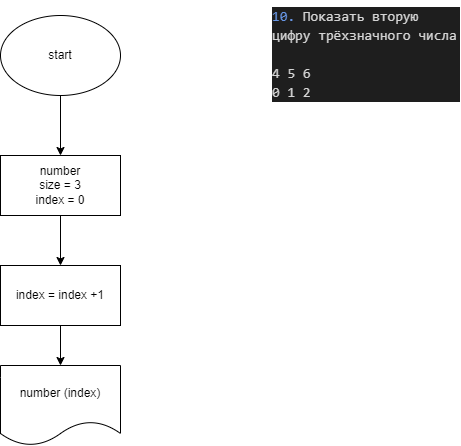

The diagram above was exported from draw.io. Its source (the exported page's mxGraphModel, read from the mxfile embedded in the PNG):
<mxGraphModel dx="974" dy="389" grid="1" gridSize="10" guides="1" tooltips="1" connect="1" arrows="1" fold="1" page="1" pageScale="1" pageWidth="827" pageHeight="1169" math="0" shadow="0">
  <root>
    <mxCell id="0" />
    <mxCell id="1" parent="0" />
    <mxCell id="5" value="" style="edgeStyle=none;html=1;" edge="1" parent="1" source="2" target="4">
      <mxGeometry relative="1" as="geometry" />
    </mxCell>
    <mxCell id="2" value="start" style="ellipse;whiteSpace=wrap;html=1;" vertex="1" parent="1">
      <mxGeometry x="320" y="30" width="120" height="80" as="geometry" />
    </mxCell>
    <mxCell id="13" value="" style="edgeStyle=none;html=1;" edge="1" parent="1" source="4" target="12">
      <mxGeometry relative="1" as="geometry" />
    </mxCell>
    <mxCell id="4" value="number&lt;br&gt;size = 3&lt;br&gt;index = 0" style="whiteSpace=wrap;html=1;" vertex="1" parent="1">
      <mxGeometry x="320" y="170" width="120" height="60" as="geometry" />
    </mxCell>
    <mxCell id="6" value="&lt;div style=&quot;color: rgb(212 , 212 , 212) ; background-color: rgb(30 , 30 , 30) ; font-family: &amp;#34;consolas&amp;#34; , &amp;#34;courier new&amp;#34; , monospace ; font-weight: normal ; font-size: 14px ; line-height: 19px&quot;&gt;&lt;div&gt;&lt;span style=&quot;color: #6796e6&quot;&gt;10.&lt;/span&gt;&lt;span style=&quot;color: #d4d4d4&quot;&gt; Показать вторую цифру трёхзначного числа&lt;/span&gt;&lt;/div&gt;&lt;div&gt;&lt;span style=&quot;color: #d4d4d4&quot;&gt;&lt;br&gt;&lt;/span&gt;&lt;/div&gt;&lt;div&gt;&lt;span style=&quot;color: #d4d4d4&quot;&gt;4 5 6&lt;/span&gt;&lt;/div&gt;&lt;div&gt;&lt;span style=&quot;color: #d4d4d4&quot;&gt;0 1 2&lt;/span&gt;&lt;/div&gt;&lt;/div&gt;" style="text;whiteSpace=wrap;html=1;" vertex="1" parent="1">
      <mxGeometry x="590" y="15" width="190" height="110" as="geometry" />
    </mxCell>
    <mxCell id="15" value="" style="edgeStyle=none;html=1;" edge="1" parent="1" source="12" target="14">
      <mxGeometry relative="1" as="geometry" />
    </mxCell>
    <mxCell id="12" value="index = index +1" style="whiteSpace=wrap;html=1;" vertex="1" parent="1">
      <mxGeometry x="320" y="280" width="120" height="60" as="geometry" />
    </mxCell>
    <mxCell id="14" value="number (index)" style="shape=document;whiteSpace=wrap;html=1;boundedLbl=1;" vertex="1" parent="1">
      <mxGeometry x="320" y="380" width="120" height="80" as="geometry" />
    </mxCell>
  </root>
</mxGraphModel>